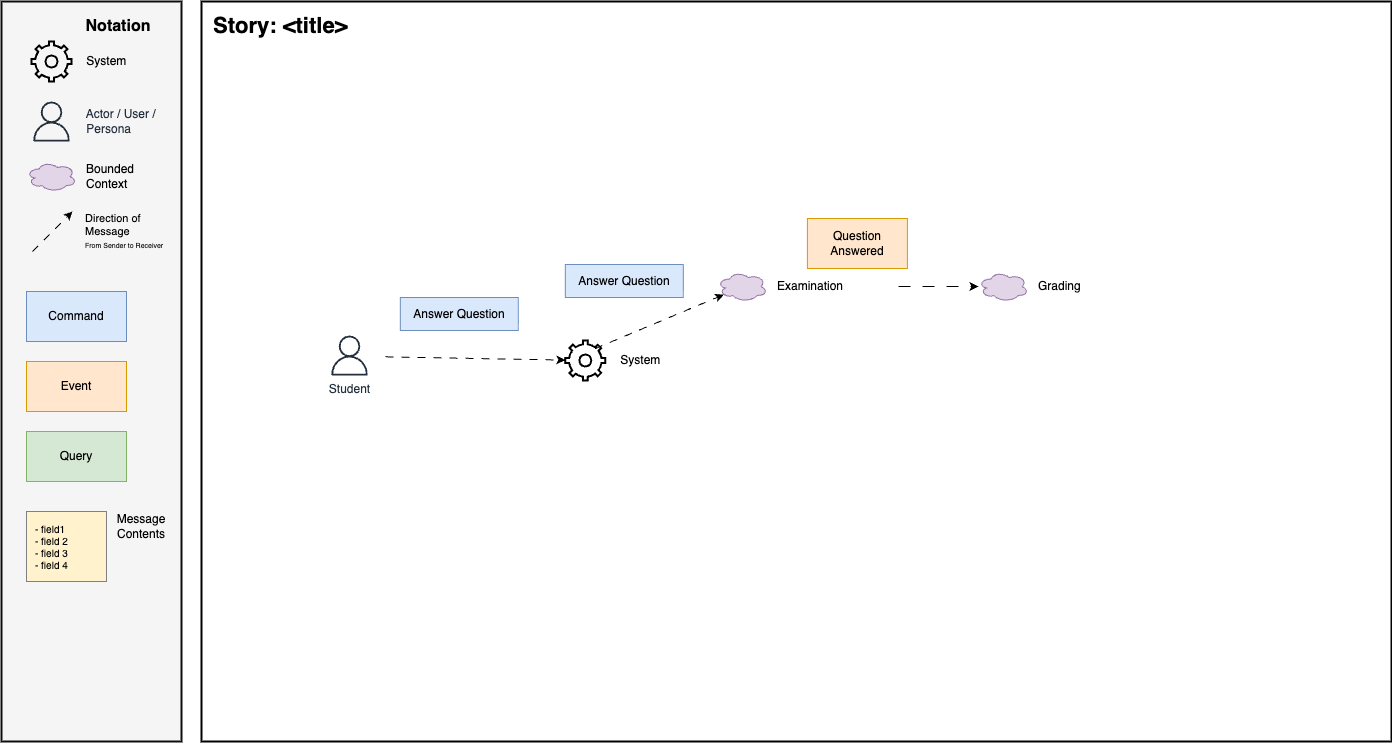

The diagram above was exported from draw.io. Its source (the exported page's mxGraphModel, read from the mxfile embedded in the PNG):
<mxGraphModel dx="1161" dy="1034" grid="0" gridSize="10" guides="1" tooltips="1" connect="1" arrows="1" fold="1" page="0" pageScale="1" pageWidth="850" pageHeight="1100" math="0" shadow="0">
  <root>
    <mxCell id="0" />
    <mxCell id="1" parent="0" />
    <mxCell id="2" value="" style="rounded=0;whiteSpace=wrap;html=1;fillColor=#f5f5f5;fontColor=#333333;strokeColor=#0D0D0D;strokeWidth=2;" parent="1" vertex="1">
      <mxGeometry x="-310" y="-80" width="180" height="740" as="geometry" />
    </mxCell>
    <mxCell id="3" value="&amp;nbsp; &amp;nbsp; System" style="html=1;verticalLabelPosition=middle;align=left;labelBackgroundColor=none;verticalAlign=middle;strokeWidth=2;shadow=0;dashed=0;shape=mxgraph.ios7.icons.settings;labelPosition=right;fillColor=none;" parent="1" vertex="1">
      <mxGeometry x="-280" y="-40" width="40" height="40" as="geometry" />
    </mxCell>
    <mxCell id="4" value="&amp;nbsp; &amp;nbsp; Actor / User / &lt;br&gt;&amp;nbsp; &amp;nbsp; Persona" style="sketch=0;outlineConnect=0;fontColor=#232F3E;gradientColor=none;fillColor=#232F3D;strokeColor=none;dashed=0;verticalLabelPosition=middle;verticalAlign=middle;align=left;html=1;fontSize=12;fontStyle=0;aspect=fixed;pointerEvents=1;shape=mxgraph.aws4.user;labelPosition=right;" parent="1" vertex="1">
      <mxGeometry x="-280" y="20" width="40" height="40" as="geometry" />
    </mxCell>
    <mxCell id="5" value="Bounded&lt;br&gt;Context" style="ellipse;shape=cloud;whiteSpace=wrap;html=1;align=left;fillColor=#e1d5e7;strokeColor=#9673a6;labelPosition=right;verticalLabelPosition=middle;verticalAlign=middle;spacingLeft=8;" parent="1" vertex="1">
      <mxGeometry x="-285" y="80" width="50" height="30" as="geometry" />
    </mxCell>
    <mxCell id="6" value="Notation" style="text;html=1;strokeColor=none;fillColor=none;align=center;verticalAlign=middle;whiteSpace=wrap;rounded=0;fontStyle=1;fontSize=16;" parent="1" vertex="1">
      <mxGeometry x="-223" y="-70" width="60" height="30" as="geometry" />
    </mxCell>
    <mxCell id="7" value="Command" style="rounded=0;whiteSpace=wrap;html=1;fillColor=#dae8fc;strokeColor=#6c8ebf;" parent="1" vertex="1">
      <mxGeometry x="-285" y="210" width="100" height="50" as="geometry" />
    </mxCell>
    <mxCell id="8" value="Event" style="rounded=0;whiteSpace=wrap;html=1;fillColor=#ffe6cc;strokeColor=#d79b00;" parent="1" vertex="1">
      <mxGeometry x="-285" y="280" width="100" height="50" as="geometry" />
    </mxCell>
    <mxCell id="9" value="Query" style="rounded=0;whiteSpace=wrap;html=1;fillColor=#d5e8d4;strokeColor=#82b366;" parent="1" vertex="1">
      <mxGeometry x="-285" y="350" width="100" height="50" as="geometry" />
    </mxCell>
    <mxCell id="10" value="&lt;div style=&quot;font-size: 10px;&quot;&gt;&lt;span style=&quot;background-color: initial; font-size: 10px;&quot;&gt;- field1&amp;nbsp;&lt;/span&gt;&lt;/div&gt;&lt;div style=&quot;font-size: 10px;&quot;&gt;&lt;span style=&quot;background-color: initial; font-size: 10px;&quot;&gt;- field 2&lt;br&gt;- field 3&lt;br&gt;- field 4&lt;/span&gt;&lt;/div&gt;" style="rounded=0;whiteSpace=wrap;html=1;fillColor=#FFF2CC;strokeColor=#808080;align=left;spacingLeft=7;fontSize=10;" parent="1" vertex="1">
      <mxGeometry x="-285" y="430" width="80" height="70" as="geometry" />
    </mxCell>
    <mxCell id="11" value="" style="rounded=0;whiteSpace=wrap;html=1;strokeWidth=2;" parent="1" vertex="1">
      <mxGeometry x="-110" y="-80" width="1190" height="740" as="geometry" />
    </mxCell>
    <mxCell id="12" value="Direction of &lt;br&gt;Message&lt;br&gt;&lt;font style=&quot;font-size: 7px;&quot;&gt;From Sender to Receiver&lt;/font&gt;" style="endArrow=classic;html=1;rounded=0;endFill=1;dashed=1;dashPattern=8 8;labelBackgroundColor=none;align=left;spacingLeft=31;" parent="1" edge="1">
      <mxGeometry width="50" height="50" relative="1" as="geometry">
        <mxPoint x="-279" y="170" as="sourcePoint" />
        <mxPoint x="-239" y="130" as="targetPoint" />
      </mxGeometry>
    </mxCell>
    <mxCell id="13" value="Message&lt;br&gt;Contents" style="text;html=1;strokeColor=none;fillColor=none;align=center;verticalAlign=middle;whiteSpace=wrap;rounded=0;" parent="1" vertex="1">
      <mxGeometry x="-200" y="430" width="60" height="30" as="geometry" />
    </mxCell>
    <mxCell id="14" value="Story: &amp;lt;title&amp;gt;" style="text;html=1;align=left;verticalAlign=middle;whiteSpace=wrap;rounded=0;fontSize=22;fontStyle=1" parent="1" vertex="1">
      <mxGeometry x="-100" y="-70" width="1170" height="30" as="geometry" />
    </mxCell>
    <mxCell id="15" value="&amp;nbsp; &amp;nbsp; System" style="html=1;verticalLabelPosition=middle;align=left;labelBackgroundColor=none;verticalAlign=middle;strokeWidth=2;shadow=0;dashed=0;shape=mxgraph.ios7.icons.settings;labelPosition=right;fillColor=none;" parent="1" vertex="1">
      <mxGeometry x="253.82" y="259" width="40" height="40" as="geometry" />
    </mxCell>
    <mxCell id="16" value="" style="endArrow=classic;html=1;rounded=0;endFill=1;dashed=1;dashPattern=8 8;labelBackgroundColor=none;align=left;spacingLeft=31;" parent="1" target="15" edge="1">
      <mxGeometry x="-0.3611" y="20" width="50" height="50" relative="1" as="geometry">
        <mxPoint x="74.00181818181824" y="275.3336113427856" as="sourcePoint" />
        <mxPoint x="-170.18" y="305" as="targetPoint" />
        <mxPoint x="1" as="offset" />
      </mxGeometry>
    </mxCell>
    <mxCell id="17" value="Answer Question" style="rounded=0;whiteSpace=wrap;html=1;fillColor=#dae8fc;strokeColor=#6c8ebf;" parent="1" vertex="1">
      <mxGeometry x="88.82" y="216" width="118" height="33" as="geometry" />
    </mxCell>
    <mxCell id="18" value="" style="edgeStyle=none;html=1;dashed=1;dashPattern=12 12;" parent="1" target="22" edge="1">
      <mxGeometry relative="1" as="geometry">
        <mxPoint x="586.9099999999999" y="205" as="sourcePoint" />
      </mxGeometry>
    </mxCell>
    <mxCell id="19" value="Examination" style="ellipse;shape=cloud;whiteSpace=wrap;html=1;align=left;fillColor=#e1d5e7;strokeColor=#9673a6;labelPosition=right;verticalLabelPosition=middle;verticalAlign=middle;spacingLeft=8;" parent="1" vertex="1">
      <mxGeometry x="405.82" y="190" width="50" height="30" as="geometry" />
    </mxCell>
    <mxCell id="20" value="" style="endArrow=classic;html=1;rounded=0;endFill=1;dashed=1;dashPattern=8 8;labelBackgroundColor=none;align=left;spacingLeft=31;exitX=0.743;exitY=0.204;exitDx=0;exitDy=0;exitPerimeter=0;entryX=0.13;entryY=0.77;entryDx=0;entryDy=0;entryPerimeter=0;" parent="1" source="15" target="19" edge="1">
      <mxGeometry x="-0.7175" y="39" width="50" height="50" relative="1" as="geometry">
        <mxPoint x="83.82" y="285" as="sourcePoint" />
        <mxPoint x="263.82" y="289" as="targetPoint" />
        <mxPoint y="1" as="offset" />
      </mxGeometry>
    </mxCell>
    <mxCell id="21" value="Answer Question" style="rounded=0;whiteSpace=wrap;html=1;fillColor=#dae8fc;strokeColor=#6c8ebf;" parent="1" vertex="1">
      <mxGeometry x="253.82" y="183" width="118" height="33" as="geometry" />
    </mxCell>
    <mxCell id="22" value="Grading" style="ellipse;shape=cloud;whiteSpace=wrap;html=1;align=left;fillColor=#e1d5e7;strokeColor=#9673a6;labelPosition=right;verticalLabelPosition=middle;verticalAlign=middle;spacingLeft=8;" parent="1" vertex="1">
      <mxGeometry x="666.91" y="190" width="50" height="30" as="geometry" />
    </mxCell>
    <mxCell id="23" value="Question Answered" style="rounded=0;whiteSpace=wrap;html=1;fillColor=#ffe6cc;strokeColor=#d79b00;" parent="1" vertex="1">
      <mxGeometry x="495.91" y="137" width="100" height="50" as="geometry" />
    </mxCell>
    <mxCell id="24" value="Student" style="sketch=0;outlineConnect=0;fontColor=#232F3E;gradientColor=none;fillColor=#232F3D;strokeColor=none;dashed=0;verticalLabelPosition=bottom;verticalAlign=top;align=center;html=1;fontSize=12;fontStyle=0;aspect=fixed;pointerEvents=1;shape=mxgraph.aws4.user;labelPosition=center;" parent="1" vertex="1">
      <mxGeometry x="18" y="254" width="40" height="40" as="geometry" />
    </mxCell>
  </root>
</mxGraphModel>